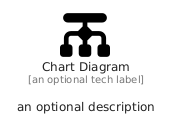

The diagram above was rendered by PlantUML. Its source (embedded in the PNG):
@startuml
' configures the library
!global $INCLUSION_MODE="local"
!global $LIB_BASE_LOCATION="../.."

' loads the library's bootstrap
!include $LIB_BASE_LOCATION/bootstrap.puml

' loads the package bootstrap
include('fontawesome/bootstrap')

' loads the Item which embeds the element ChartDiagram
include('fontawesome/Solid/ChartDiagram')

' renders the element
ChartDiagram('ChartDiagram', 'Chart Diagram', 'an optional tech label', 'an optional description')
@enduml